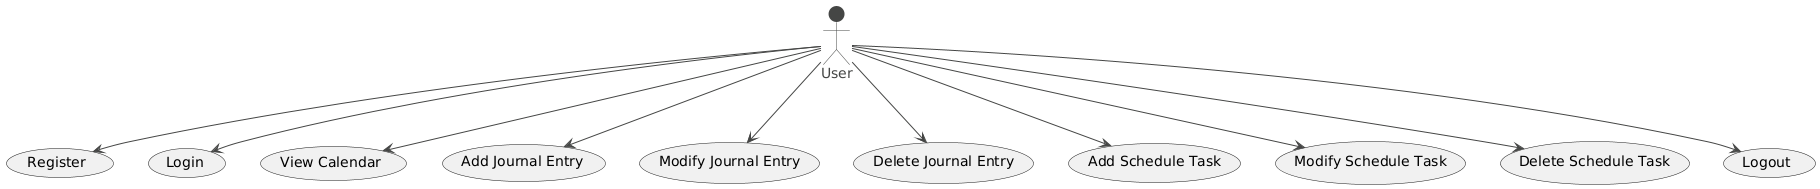

The diagram above was rendered by PlantUML. Its source (embedded in the PNG):
@startuml
!theme vibrant
actor User

User --> (Register)
User --> (Login)
User --> (View Calendar)
User --> (Add Journal Entry)
User --> (Modify Journal Entry)
User --> (Delete Journal Entry)
User --> (Add Schedule Task)
User --> (Modify Schedule Task)
User --> (Delete Schedule Task)
User --> (Logout)
@enduml